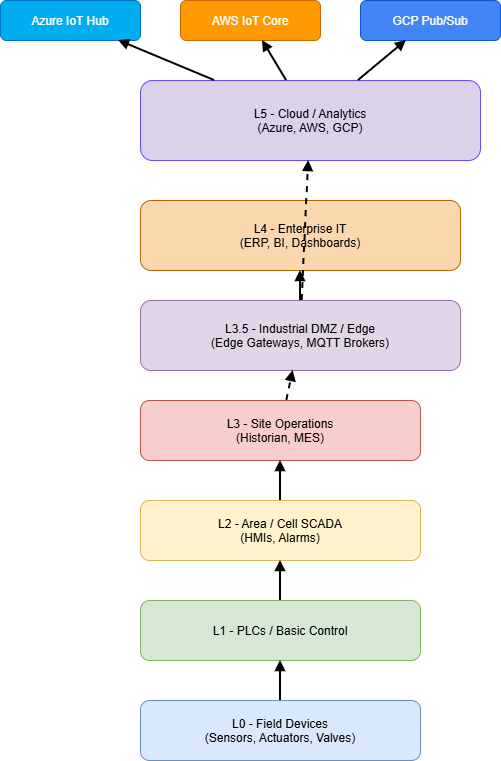

The diagram above was exported from draw.io. Its source (the exported page's mxGraphModel, read from the mxfile embedded in the PNG):
<mxGraphModel dx="786" dy="516" grid="1" gridSize="10" guides="1" tooltips="1" connect="1" arrows="1" fold="1" page="1" pageScale="1" pageWidth="850" pageHeight="1100" math="0" shadow="0">
  <root>
    <mxCell id="0" />
    <mxCell id="1" parent="0" />
    <mxCell id="1lIvQeux97q5jOCP8QtO-1" parent="1" style="rounded=1;fillColor=#dae8fc;strokeColor=#6c8ebf;" value="L0 - Field Devices&#10;(Sensors, Actuators, Valves)" vertex="1">
      <mxGeometry height="60" width="280" x="450" y="890" as="geometry" />
    </mxCell>
    <mxCell id="1lIvQeux97q5jOCP8QtO-2" parent="1" style="rounded=1;fillColor=#d5e8d4;strokeColor=#82b366;" value="L1 - PLCs / Basic Control" vertex="1">
      <mxGeometry height="60" width="280" x="450" y="790" as="geometry" />
    </mxCell>
    <mxCell id="1lIvQeux97q5jOCP8QtO-3" parent="1" style="rounded=1;fillColor=#fff2cc;strokeColor=#d6b656;" value="L2 - Area / Cell SCADA&#10;(HMIs, Alarms)" vertex="1">
      <mxGeometry height="60" width="280" x="450" y="690" as="geometry" />
    </mxCell>
    <mxCell id="1lIvQeux97q5jOCP8QtO-4" parent="1" style="rounded=1;fillColor=#f8cecc;strokeColor=#b85450;" value="L3 - Site Operations&#10;(Historian, MES)" vertex="1">
      <mxGeometry height="60" width="280" x="450" y="590" as="geometry" />
    </mxCell>
    <mxCell id="1lIvQeux97q5jOCP8QtO-5" parent="1" style="rounded=1;fillColor=#e1d5e7;strokeColor=#9673a6;" value="L3.5 - Industrial DMZ / Edge&#10;(Edge Gateways, MQTT Brokers)" vertex="1">
      <mxGeometry height="70" width="320" x="450" y="490" as="geometry" />
    </mxCell>
    <mxCell id="1lIvQeux97q5jOCP8QtO-6" parent="1" style="rounded=1;fillColor=#fad7ac;strokeColor=#b46504;" value="L4 - Enterprise IT&#10;(ERP, BI, Dashboards)" vertex="1">
      <mxGeometry height="70" width="320" x="450" y="390" as="geometry" />
    </mxCell>
    <mxCell id="1lIvQeux97q5jOCP8QtO-7" parent="1" style="rounded=1;fillColor=#d9d2e9;strokeColor=#6e44ff;" value="L5 - Cloud / Analytics&#10;(Azure, AWS, GCP)" vertex="1">
      <mxGeometry height="80" width="340" x="450" y="270" as="geometry" />
    </mxCell>
    <mxCell id="1lIvQeux97q5jOCP8QtO-8" edge="1" parent="1" source="1lIvQeux97q5jOCP8QtO-1" style="endArrow=block;strokeWidth=2;" target="1lIvQeux97q5jOCP8QtO-2">
      <mxGeometry relative="1" as="geometry" />
    </mxCell>
    <mxCell id="1lIvQeux97q5jOCP8QtO-9" edge="1" parent="1" source="1lIvQeux97q5jOCP8QtO-2" style="endArrow=block;strokeWidth=2;" target="1lIvQeux97q5jOCP8QtO-3">
      <mxGeometry relative="1" as="geometry" />
    </mxCell>
    <mxCell id="1lIvQeux97q5jOCP8QtO-10" edge="1" parent="1" source="1lIvQeux97q5jOCP8QtO-3" style="endArrow=block;strokeWidth=2;" target="1lIvQeux97q5jOCP8QtO-4">
      <mxGeometry relative="1" as="geometry" />
    </mxCell>
    <mxCell id="1lIvQeux97q5jOCP8QtO-11" edge="1" parent="1" source="1lIvQeux97q5jOCP8QtO-4" style="endArrow=block;strokeWidth=2;dashed=1;" target="1lIvQeux97q5jOCP8QtO-5">
      <mxGeometry relative="1" as="geometry" />
    </mxCell>
    <mxCell id="1lIvQeux97q5jOCP8QtO-12" edge="1" parent="1" source="1lIvQeux97q5jOCP8QtO-5" style="endArrow=block;strokeWidth=2;" target="1lIvQeux97q5jOCP8QtO-6">
      <mxGeometry relative="1" as="geometry" />
    </mxCell>
    <mxCell id="1lIvQeux97q5jOCP8QtO-13" edge="1" parent="1" source="1lIvQeux97q5jOCP8QtO-5" style="endArrow=block;strokeWidth=2;dashed=1;" target="1lIvQeux97q5jOCP8QtO-7">
      <mxGeometry relative="1" as="geometry" />
    </mxCell>
    <mxCell id="1lIvQeux97q5jOCP8QtO-14" parent="1" style="rounded=1;fillColor=#00adef;strokeColor=#0072c6;fontColor=#fff;" value="Azure IoT Hub" vertex="1">
      <mxGeometry height="40" width="140" x="310" y="190" as="geometry" />
    </mxCell>
    <mxCell id="1lIvQeux97q5jOCP8QtO-15" parent="1" style="rounded=1;fillColor=#ff9900;strokeColor=#cc6600;fontColor=#fff;" value="AWS IoT Core" vertex="1">
      <mxGeometry height="40" width="140" x="490" y="190" as="geometry" />
    </mxCell>
    <mxCell id="1lIvQeux97q5jOCP8QtO-16" parent="1" style="rounded=1;fillColor=#4285f4;strokeColor=#0b57d0;fontColor=#fff;" value="GCP Pub/Sub" vertex="1">
      <mxGeometry height="40" width="140" x="670" y="190" as="geometry" />
    </mxCell>
    <mxCell id="1lIvQeux97q5jOCP8QtO-17" edge="1" parent="1" source="1lIvQeux97q5jOCP8QtO-7" style="endArrow=block;strokeWidth=2;" target="1lIvQeux97q5jOCP8QtO-14">
      <mxGeometry relative="1" as="geometry" />
    </mxCell>
    <mxCell id="1lIvQeux97q5jOCP8QtO-18" edge="1" parent="1" source="1lIvQeux97q5jOCP8QtO-7" style="endArrow=block;strokeWidth=2;" target="1lIvQeux97q5jOCP8QtO-15">
      <mxGeometry relative="1" as="geometry" />
    </mxCell>
    <mxCell id="1lIvQeux97q5jOCP8QtO-19" edge="1" parent="1" source="1lIvQeux97q5jOCP8QtO-7" style="endArrow=block;strokeWidth=2;" target="1lIvQeux97q5jOCP8QtO-16">
      <mxGeometry relative="1" as="geometry" />
    </mxCell>
  </root>
</mxGraphModel>